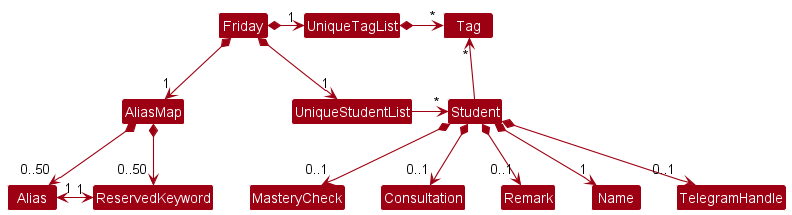

The diagram above was rendered by PlantUML. Its source (embedded in the PNG):
@startuml
!include style.puml
skinparam arrowThickness 1.1
skinparam arrowColor MODEL_COLOR
skinparam classBackgroundColor MODEL_COLOR

Friday *-right-> "1" UniqueStudentList
Friday *-right-> "1" UniqueTagList
Friday *-down-> "1" AliasMap
UniqueTagList -[hidden]down- UniqueStudentList
UniqueTagList -[hidden]down- UniqueStudentList

UniqueTagList *-right-> "*" Tag
UniqueStudentList -right-> "*" Student

Student -up-> "*" Tag

Student *--> "1" Name
Student *--> "0..1" TelegramHandle
Student *--> "0..1" MasteryCheck
Student *--> "0..1" Consultation
Student *--> "0..1" Remark

AliasMap *--> "0..50" Alias
AliasMap *--> "0..50" ReservedKeyword

Alias "1" <-right> "1" ReservedKeyword
@enduml